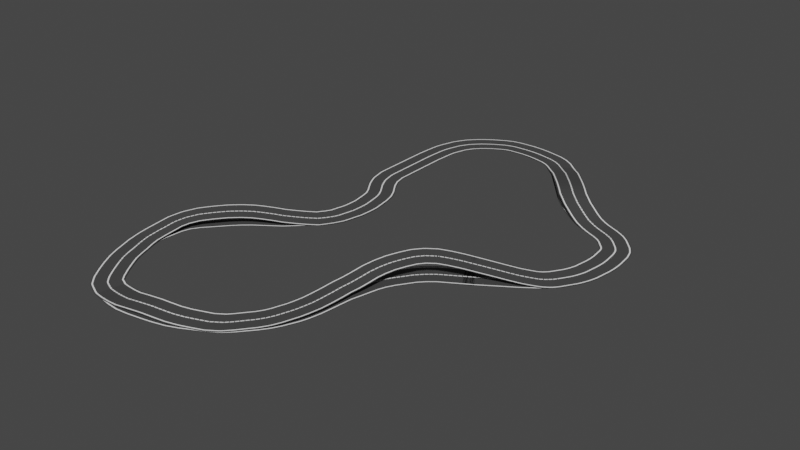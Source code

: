 # Source: RoadExample2.blend  (saved by Blender 3.5.10; exported with 4.5.12 LTS)
import bpy
from mathutils import Matrix  # noqa: F401  (used for matrix-valued properties, if any)

bpy.ops.wm.read_factory_settings(use_empty=True)
scene = bpy.context.scene
scene.name = 'Scene'

# ---- collections
col_collection = bpy.data.collections.new('Collection'); scene.collection.children.link(col_collection)

# ---- materials (node trees are filled in below, after node groups)
mat_roadgray = bpy.data.materials.new('RoadGray')
mat_roadgray.use_transparent_shadow = False
mat_road_white = bpy.data.materials.new('Road White')
mat_road_white.use_transparent_shadow = False

# ---- material node trees
mat_roadgray.use_nodes = True; mat_roadgray.node_tree.nodes.clear()
_N = mat_roadgray.node_tree.nodes; _L = mat_roadgray.node_tree.links
n0 = _N.new('ShaderNodeBsdfPrincipled'); n0.name = 'Principled BSDF'; n0.location = (10, 300)
n0.distribution = 'GGX'
n0.subsurface_method = 'RANDOM_WALK_SKIN'
n0.inputs[0].default_value = (0.06285, 0.06285, 0.06285, 1.0)
n0.inputs[3].default_value = 1.45
n0.inputs[27].default_value = (0.0, 0.0, 0.0, 1.0)
n0.inputs[28].default_value = 1.0
n1 = _N.new('ShaderNodeOutputMaterial'); n1.name = 'Material Output'; n1.location = (300, 300)
_L.new(n0.outputs[0], n1.inputs[0])
n1.is_active_output = True
mat_road_white.use_nodes = True; mat_road_white.node_tree.nodes.clear()
_N = mat_road_white.node_tree.nodes; _L = mat_road_white.node_tree.links
n0 = _N.new('ShaderNodeBsdfPrincipled'); n0.name = 'Principled BSDF'; n0.location = (10, 300)
n0.distribution = 'GGX'
n0.subsurface_method = 'RANDOM_WALK_SKIN'
n0.inputs[0].default_value = (1.0, 1.0, 1.0, 1.0)
n0.inputs[3].default_value = 1.45
n0.inputs[27].default_value = (0.0, 0.0, 0.0, 1.0)
n0.inputs[28].default_value = 1.0
n1 = _N.new('ShaderNodeOutputMaterial'); n1.name = 'Material Output'; n1.location = (300, 300)
_L.new(n0.outputs[0], n1.inputs[0])
n1.is_active_output = True

# ---- world
world_world = bpy.data.worlds.new('World'); scene.world = world_world
world_world.use_nodes = True; world_world.node_tree.nodes.clear()
_N = world_world.node_tree.nodes; _L = world_world.node_tree.links
n0 = _N.new('ShaderNodeOutputWorld'); n0.name = 'World Output'; n0.location = (300, 300)
n1 = _N.new('ShaderNodeBackground'); n1.name = 'Background'; n1.location = (10, 300)
n1.inputs[0].default_value = (0.05088, 0.05088, 0.05088, 1.0)
_L.new(n1.outputs[0], n0.inputs[0])
n0.is_active_output = True
world_world.color = (0.05088, 0.05088, 0.05088)
world_world.use_sun_shadow = False
world_world.sun_shadow_jitter_overblur = 0.0

# ---- meshes
me_vert = bpy.data.meshes.new('Vert')
me_vert.from_pydata([(0.0, 0.0, 0.0), (0.0, 8.461, 0.0), (0.2031, 11.91, 0.0), (1.32, 15.26, 0.0), (3.554, 17.53, 0.0), (6.769, 19.39, 0.0), (10.84, 19.6, 0.0), (15.47, 18.69, 0.008367), (18.84, 15.6, 0.6425), (21.72, 12.09, 1.502), (24.66, 8.445, 1.502), (28.95, 5.076, 0.4697), (33.51, 3.041, 0.0), (35.82, 0.4443, 0.0), (36.17, -3.416, 0.0), (35.47, -7.626, 0.0), (33.16, -11.28, 0.08254), (30.56, -13.17, 0.6407), (26.21, -15.98, 2.013), (21.16, -19.0, 2.921), (17.96, -23.63, 2.078), (16.69, -28.76, 0.717), (16.02, -34.58, 0.0), (14.42, -38.28, 0.0), (11.22, -41.99, 0.0), (5.997, -44.68, 0.6968), (-0.4877, -45.86, 0.6968), (-6.214, -44.85, 0.0), (-9.667, -39.46, 0.0), (-11.52, -34.32, 0.1109), (-11.01, -28.51, 0.8835), (-6.046, -22.87, 1.381), (-1.667, -19.75, 0.6207), (2.544, -15.63, 3.957e-06), (3.639, -10.74, 0.0), (2.881, -6.026, 0.0), (0.5229, -2.489, 0.0), (0.0, 4.231, 0.0), (0.0, 6.346, 0.0), (0.1015, 10.19, 0.0), (0.7615, 13.59, 0.0), (2.437, 16.4, 0.0), (5.161, 18.46, 0.0), (8.804, 19.5, 0.0), (13.16, 19.15, 0.0), (17.16, 17.15, 0.2285), (20.28, 13.85, 1.113), (23.19, 10.27, 1.67), (26.8, 6.76, 1.027), (31.23, 4.059, 0.09876), (34.66, 1.743, 0.0), (36.0, -1.486, 0.0), (35.82, -5.521, 0.0), (34.31, -9.451, 0.0), (31.86, -12.22, 0.3083), (28.38, -14.57, 1.311), (23.68, -17.49, 2.656), (19.56, -21.31, 2.677), (17.32, -26.2, 1.398), (16.36, -31.67, 0.1678), (15.22, -36.43, 0.0), (12.82, -40.13, 0.0), (8.608, -43.33, 0.1609), (2.755, -45.27, 1.087), (-3.351, -45.35, 0.1697), (-7.941, -42.15, 0.0), (-10.59, -36.89, 0.0001349), (-11.27, -31.42, 0.4662), (-8.53, -25.69, 1.381), (-3.856, -21.31, 1.058), (0.4387, -17.69, 0.1894), (3.091, -13.18, 0.0), (3.26, -8.384, 0.0), (1.702, -4.258, 0.0), (0.2614, -1.245, 0.0), (0.0, 2.115, 0.0), (0.0, 7.403, 0.0), (0.1523, 11.05, 0.0), (1.041, 14.43, 0.0), (2.995, 16.96, 0.0), (5.965, 18.93, 0.0), (9.822, 19.55, 0.0), (14.31, 18.92, 0.0), (18.0, 16.37, 0.4201), (21.0, 12.97, 1.326), (23.93, 9.357, 1.625), (27.88, 5.918, 0.7441), (32.37, 3.55, 0.01016), (35.24, 1.093, 0.0), (36.09, -2.451, 0.0), (35.65, -6.574, 0.0), (33.74, -10.36, 0.01249), (31.21, -12.7, 0.4634), (27.3, -15.28, 1.667), (22.42, -18.24, 2.85), (18.76, -22.47, 2.41), (17.01, -27.48, 1.048), (16.19, -33.12, 0.02642), (14.82, -37.35, 0.0), (12.02, -41.06, 0.0), (7.302, -44.01, 0.4145), (1.133, -45.57, 0.9714), (-4.783, -45.1, 0.01691), (-8.804, -40.81, 0.0), (-11.06, -35.61, 0.033), (-11.14, -29.96, 0.679), (-7.288, -24.28, 1.462), (-2.762, -20.53, 0.8443), (1.491, -16.66, 0.05197), (3.365, -11.96, 0.0), (3.07, -7.205, 0.0), (1.112, -3.373, 0.0), (0.3922, -1.867, 0.0), (0.0, 3.173, 0.0), (0.0, 5.288, 0.0), (0.05077, 9.324, 0.0), (0.4823, 12.75, 0.0), (1.878, 15.83, 0.0), (4.357, 18.0, 0.0), (7.786, 19.45, 0.0), (12.0, 19.38, 0.0), (16.31, 17.92, 0.08534), (19.56, 14.73, 0.8794), (22.45, 11.18, 1.625), (25.73, 7.603, 1.29), (30.09, 4.567, 0.2596), (34.09, 2.392, 0.0), (35.91, -0.5207, 0.0), (36.0, -4.468, 0.0), (34.89, -8.539, 0.0), (32.51, -11.75, 0.1798), (29.47, -13.87, 0.9623), (24.95, -16.73, 2.368), (20.36, -20.15, 2.856), (17.64, -24.91, 1.748), (16.52, -30.22, 0.4071), (15.62, -35.5, 0.0), (13.62, -39.21, 0.0), (9.913, -42.66, 0.01278), (4.376, -44.98, 0.9714), (-1.919, -45.61, 0.4211), (-7.078, -43.5, 0.0), (-10.13, -38.18, 0.0), (-11.39, -32.87, 0.2688), (-9.772, -27.1, 1.171), (-4.951, -22.09, 1.243), (-0.614, -18.72, 0.3873), (2.818, -14.41, 0.0), (3.449, -9.563, 0.0), (2.291, -5.142, 0.0), (0.1307, -0.6223, 0.0), (0.0, 1.058, 0.0)], [(76, 1), (77, 2), (78, 3), (79, 4), (80, 5), (81, 6), (82, 7), (83, 8), (84, 9), (85, 10), (86, 11), (87, 12), (88, 13), (89, 14), (90, 15), (91, 16), (92, 17), (93, 18), (94, 19), (95, 20), (96, 21), (97, 22), (98, 23), (99, 24), (100, 25), (101, 26), (102, 27), (103, 28), (104, 29), (105, 30), (106, 31), (107, 32), (108, 33), (109, 34), (110, 35), (111, 36), (112, 36), (113, 37), (114, 38), (115, 39), (116, 40), (117, 41), (118, 42), (119, 43), (120, 44), (121, 45), (122, 46), (123, 47), (124, 48), (125, 49), (126, 50), (127, 51), (128, 52), (129, 53), (130, 54), (131, 55), (132, 56), (133, 57), (134, 58), (135, 59), (136, 60), (137, 61), (138, 62), (139, 63), (140, 64), (141, 65), (142, 66), (143, 67), (144, 68), (145, 69), (146, 70), (147, 71), (148, 72), (149, 73), (150, 74), (151, 75), (38, 76), (39, 77), (40, 78), (41, 79), (42, 80), (43, 81), (44, 82), (45, 83), (46, 84), (47, 85), (48, 86), (49, 87), (50, 88), (51, 89), (52, 90), (53, 91), (54, 92), (55, 93), (56, 94), (57, 95), (58, 96), (59, 97), (60, 98), (61, 99), (62, 100), (63, 101), (64, 102), (65, 103), (66, 104), (67, 105), (68, 106), (69, 107), (70, 108), (71, 109), (72, 110), (73, 111), (74, 112), (75, 113), (37, 114), (1, 115), (2, 116), (3, 117), (4, 118), (5, 119), (6, 120), (7, 121), (8, 122), (9, 123), (10, 124), (11, 125), (12, 126), (13, 127), (14, 128), (15, 129), (16, 130), (17, 131), (18, 132), (19, 133), (20, 134), (21, 135), (22, 136), (23, 137), (24, 138), (25, 139), (26, 140), (27, 141), (28, 142), (29, 143), (30, 144), (31, 145), (32, 146), (33, 147), (34, 148), (35, 149), (0, 150), (0, 151)], [])
me_vert.update()
me_plane_003 = bpy.data.meshes.new('Plane.003')
me_plane_003.from_pydata([(-0.1, -4.0, 0.0), (0.1, -4.0, 0.0), (-0.1, 4.0, 0.0), (0.1, 4.0, 0.0)], [], [(0, 1, 3, 2)])
_uv = me_plane_003.uv_layers.new(name='UVMap')
_uv.uv.foreach_set('vector', [0.0, 0.0, 1.0, 0.0, 1.0, 1.0, 0.0, 1.0])
me_plane_003.materials.append(mat_roadgray)
me_plane_003.update()
me_plane_004 = bpy.data.meshes.new('Plane.004')
me_plane_004.from_pydata([(-0.48, -0.18, 0.002), (0.48, -0.18, 0.002), (-0.48, 0.18, 0.002), (0.48, 0.18, 0.002)], [], [(0, 1, 3, 2)])
_uv = me_plane_004.uv_layers.new(name='UVMap')
_uv.uv.foreach_set('vector', [0.0, 0.0, 1.0, 0.0, 1.0, 1.0, 0.0, 1.0])
me_plane_004.materials.append(mat_road_white)
me_plane_004.update()
me_plane_005 = bpy.data.meshes.new('Plane.005')
me_plane_005.from_pydata([(-0.24, -3.68, 0.002), (0.24, -3.68, 0.002), (-0.24, -3.32, 0.002), (0.24, -3.32, 0.002)], [], [(0, 1, 3, 2)])
_uv = me_plane_005.uv_layers.new(name='UVMap')
_uv.uv.foreach_set('vector', [0.0, 0.0, 1.0, 0.0, 1.0, 1.0, 0.0, 1.0])
me_plane_005.materials.append(mat_road_white)
me_plane_005.update()
me_plane_006 = bpy.data.meshes.new('Plane.006')
me_plane_006.from_pydata([(-0.24, 3.32, 0.02), (0.24, 3.32, 0.02), (-0.24, 3.68, 0.02), (0.24, 3.68, 0.02)], [], [(0, 1, 3, 2)])
_uv = me_plane_006.uv_layers.new(name='UVMap')
_uv.uv.foreach_set('vector', [0.0, 0.0, 1.0, 0.0, 1.0, 1.0, 0.0, 1.0])
me_plane_006.materials.append(mat_road_white)
me_plane_006.update()
me_plane_007 = bpy.data.meshes.new('Plane.007')
me_plane_007.from_pydata([(-0.1, -4.0, 0.0), (0.1, -4.0, 0.0), (-0.1, 4.0, 0.0), (0.1, 4.0, 0.0)], [], [(0, 1, 3, 2)])
_uv = me_plane_007.uv_layers.new(name='UVMap')
_uv.uv.foreach_set('vector', [0.0, 0.0, 1.0, 0.0, 1.0, 1.0, 0.0, 1.0])
me_plane_007.materials.append(mat_roadgray)
me_plane_007.update()
me_plane_008 = bpy.data.meshes.new('Plane.008')
me_plane_008.from_pydata([(-0.48, -0.18, 0.002), (0.48, -0.18, 0.002), (-0.48, 0.18, 0.002), (0.48, 0.18, 0.002)], [], [(0, 1, 3, 2)])
_uv = me_plane_008.uv_layers.new(name='UVMap')
_uv.uv.foreach_set('vector', [0.0, 0.0, 1.0, 0.0, 1.0, 1.0, 0.0, 1.0])
me_plane_008.materials.append(mat_road_white)
me_plane_008.update()
me_plane_009 = bpy.data.meshes.new('Plane.009')
me_plane_009.from_pydata([(-0.24, -3.68, 0.002), (0.24, -3.68, 0.002), (-0.24, -3.32, 0.002), (0.24, -3.32, 0.002)], [], [(0, 1, 3, 2)])
_uv = me_plane_009.uv_layers.new(name='UVMap')
_uv.uv.foreach_set('vector', [0.0, 0.0, 1.0, 0.0, 1.0, 1.0, 0.0, 1.0])
me_plane_009.materials.append(mat_road_white)
me_plane_009.update()
me_plane_010 = bpy.data.meshes.new('Plane.010')
me_plane_010.from_pydata([(-0.24, 3.32, 0.02), (0.24, 3.32, 0.02), (-0.24, 3.68, 0.02), (0.24, 3.68, 0.02)], [], [(0, 1, 3, 2)])
_uv = me_plane_010.uv_layers.new(name='UVMap')
_uv.uv.foreach_set('vector', [0.0, 0.0, 1.0, 0.0, 1.0, 1.0, 0.0, 1.0])
me_plane_010.materials.append(mat_road_white)
me_plane_010.update()

# ---- curves / text
cu_roadvert_001 = bpy.data.curves.new('RoadVert.001', 'CURVE')
cu_roadvert_001.dimensions = '3D'
_sp = cu_roadvert_001.splines.new('POLY'); _sp.points.add(151)
_sp.points.foreach_set('co', [26.21, -15.98, 1.766, 0.0, 24.95, -16.73, 2.061, 0.0, 23.68, -17.49, 2.299, 0.0, 22.42, -18.24, 2.459, 0.0, 21.28, -19.19, 2.518, 0.0, 20.36, -20.15, 2.463, 0.0, 19.56, -21.31, 2.315, 0.0, 18.76, -22.47, 2.092, 0.0, 18.11, -23.67, 1.814, 0.0, 17.64, -24.91, 1.541, 0.0, 17.32, -26.2, 1.247, 0.0, 17.01, -27.48, 0.9983, 0.0, 16.69, -28.76, 0.8219, 0.0, 16.52, -30.22, 0.6927, 0.0, 16.36, -31.67, 0.6105, 0.0, 16.19, -33.12, 0.5615, 0.0, 15.89, -34.59, 0.5367, 0.0, 15.62, -35.5, 0.4997, 0.0, 15.22, -36.43, 0.4425, 0.0, 14.82, -37.35, 0.3768, 0.0, 14.31, -38.26, 0.3143, 0.0, 13.62, -39.21, 0.2646, 0.0, 12.82, -40.13, 0.2437, 0.0, 12.02, -41.06, 0.2138, 0.0, 11.16, -41.89, 0.1728, 0.0, 9.787, -42.73, 0.1242, 0.0, 8.608, -43.33, 0.2163, 0.0, 7.302, -44.01, 0.3525, 0.0, 5.951, -44.57, 0.4985, 0.0, 4.376, -44.98, 0.6535, 0.0, 2.994, -45.25, 0.7259, 0.0, 1.133, -45.57, 0.683, 0.0, -0.459, -45.73, 0.5349, 0.0, -1.919, -45.61, 0.3676, 0.0, -3.351, -45.35, 0.1691, 0.0, -4.611, -45.06, 0.01691, 0.0, -6.109, -44.4, 0.0, 0.0, -7.02, -43.44, 0.0, 0.0, -7.941, -42.15, 0.0, 0.0, -8.804, -40.81, 0.0, 0.0, -9.589, -39.42, 0.02681, 0.0, -10.13, -38.18, 0.0, 0.0, -10.59, -36.89, 0.0001349, 0.0, -11.06, -35.61, 0.033, 0.0, -11.37, -34.31, 0.1109, 0.0, -11.39, -32.87, 0.2688, 0.0, -11.27, -31.42, 0.4662, 0.0, -11.14, -29.96, 0.6777, 0.0, -10.7, -28.53, 0.8453, 0.0, -9.772, -27.1, 1.048, 0.0, -8.53, -25.69, 1.162, 0.0, -7.288, -24.28, 1.199, 0.0, -6.115, -23.08, 1.154, 0.0, -4.951, -22.09, 1.09, 0.0, -3.856, -21.31, 0.9773, 0.0, -2.762, -20.53, 0.8216, 0.0, -1.667, -19.75, 0.6207, 0.0, -0.614, -18.72, 0.3873, 0.0, 0.4387, -17.69, 0.1894, 0.0, 1.491, -16.66, 0.05197, 0.0, 2.263, -15.48, 0.01337, 0.0, 2.818, -14.41, 0.0, 0.0, 3.091, -13.18, 0.0, 0.0, 3.365, -11.96, 0.0, 0.0, 3.431, -10.74, 0.0, 0.0, 3.449, -9.563, 0.0, 0.0, 3.26, -8.384, 0.0, 0.0, 3.07, -7.205, 0.0, 0.0, 2.788, -6.142, 0.0, 0.0, 2.291, -5.142, 0.0, 0.0, 1.702, -4.258, 0.0, 0.0, 1.112, -3.373, 0.0, 0.0, 0.6996, -2.537, 0.0, 0.0, 0.3922, -1.867, 0.0, 0.0, 0.2614, -1.245, 0.0, 0.0, 0.1307, -0.6223, 0.0, 0.0, 0.0, 0.0, 0.0, 0.0, 0.0, 1.058, 0.0, 0.0, 0.0, 2.115, 0.0, 0.0, 0.0, 3.173, 0.0, 0.0, 0.0, 4.231, 0.0, 0.0, 0.0, 5.288, 0.0, 0.0, 0.0, 6.346, 0.0, 0.0, 0.0, 7.403, 0.0, 0.0, 0.0, 8.461, 0.0, 0.0, 0.05077, 9.324, 0.0, 0.0, 0.1015, 10.19, 0.0, 0.0, 0.1523, 11.05, 0.0, 0.0, 0.2588, 11.91, 0.0, 0.0, 0.4823, 12.75, 0.0, 0.0, 0.7615, 13.59, 0.0, 0.0, 1.041, 14.43, 0.0, 0.0, 1.476, 15.16, 0.0, 0.0, 1.878, 15.83, 0.0, 0.0, 2.437, 16.4, 0.0, 0.0, 2.995, 16.96, 0.0, 0.0, 3.618, 17.47, 0.0, 0.0, 4.357, 18.0, 0.0, 0.0, 5.161, 18.46, 0.0, 0.0, 5.965, 18.93, 0.0, 0.0, 6.817, 19.26, 0.0, 0.0, 7.786, 19.45, 0.0, 0.0, 8.804, 19.5, 0.0, 0.0, 9.822, 19.55, 0.0, 0.0, 10.81, 19.51, 0.0, 0.0, 12.0, 19.38, 0.0, 0.0, 13.16, 19.15, -0.003023, 0.0, 14.31, 18.92, -0.02279, 0.0, 15.36, 18.51, -0.05091, 0.0, 16.31, 17.92, -0.02781, 0.0, 17.16, 17.15, 0.04584, 0.0, 18.0, 16.37, 0.159, 0.0, 18.84, 15.6, 0.2985, 0.0, 19.56, 14.73, 0.4526, 0.0, 20.28, 13.85, 0.6084, 0.0, 21.0, 12.97, 0.7532, 0.0, 21.72, 12.09, 0.8741, 0.0, 22.45, 11.18, 0.9602, 0.0, 23.19, 10.27, 0.9921, 0.0, 23.93, 9.357, 0.9602, 0.0, 24.83, 8.461, 0.8779, 0.0, 25.73, 7.603, 0.7283, 0.0, 26.8, 6.76, 0.5509, 0.0, 27.88, 5.918, 0.3641, 0.0, 28.99, 5.14, 0.1891, 0.0, 30.09, 4.567, 0.06353, 0.0, 31.23, 4.059, -0.02178, 0.0, 32.37, 3.55, -0.04908, 0.0, 33.4, 2.976, -0.01859, 0.0, 34.09, 2.392, -0.002545, 0.0, 34.66, 1.743, 0.0, 0.0, 35.24, 1.093, 0.0, 0.0, 35.65, 0.4282, 0.0, 0.0, 35.91, -0.5207, 0.0, 0.0, 36.0, -1.486, 0.0, 0.0, 36.09, -2.451, 0.0, 0.0, 36.09, -3.448, 0.0, 0.0, 36.0, -4.468, 0.0, 0.0, 35.82, -5.521, 0.0, 0.0, 35.65, -6.574, 0.0, 0.0, 35.31, -7.608, 0.0, 0.0, 34.89, -8.539, 0.0, 0.0, 34.31, -9.451, 0.0, 0.0, 33.74, -10.36, 0.01249, 0.0, 33.08, -11.17, 0.08254, 0.0, 32.51, -11.75, 0.1792, 0.0, 31.86, -12.22, 0.301, 0.0, 31.21, -12.7, 0.4426, 0.0, 30.56, -13.17, 0.6002, 0.0, 29.47, -13.87, 0.8797, 0.0, 28.38, -14.57, 1.177, 0.0, 27.3, -15.28, 1.477, 0.0])
_sp.order_v = 0
_sp.resolution_v = 0
_sp.use_cyclic_u = True
_sp.use_endpoint_u = True
_sp.use_smooth = False
cu_roadvert_001.fill_mode = 'FULL'
cu_roadvert_002 = bpy.data.curves.new('RoadVert.002', 'CURVE')
cu_roadvert_002.dimensions = '3D'
_sp = cu_roadvert_002.splines.new('POLY'); _sp.points.add(151)
_sp.points.foreach_set('co', [26.21, -15.98, 0.0, 0.0, 24.95, -16.73, 0.0, 0.0, 23.68, -17.49, 0.0, 0.0, 22.42, -18.24, 0.0, 0.0, 21.28, -19.19, 0.0, 0.0, 20.36, -20.15, 0.0, 0.0, 19.56, -21.31, 0.0, 0.0, 18.76, -22.47, 0.0, 0.0, 18.11, -23.67, 0.0, 0.0, 17.64, -24.91, 0.0, 0.0, 17.32, -26.2, 0.0, 0.0, 17.01, -27.48, 0.0, 0.0, 16.69, -28.76, 0.0, 0.0, 16.52, -30.22, 0.0, 0.0, 16.36, -31.67, 0.0, 0.0, 16.19, -33.12, 0.0, 0.0, 15.89, -34.59, 0.0, 0.0, 15.62, -35.5, 0.0, 0.0, 15.22, -36.43, 0.0, 0.0, 14.82, -37.35, 0.0, 0.0, 14.31, -38.26, 0.0, 0.0, 13.62, -39.21, 0.0, 0.0, 12.82, -40.13, 0.0, 0.0, 12.02, -41.06, 0.0, 0.0, 11.16, -41.89, 0.0, 0.0, 9.787, -42.73, 0.0, 0.0, 8.608, -43.33, 0.0, 0.0, 7.302, -44.01, 0.0, 0.0, 5.951, -44.57, 0.0, 0.0, 4.376, -44.98, 0.0, 0.0, 2.994, -45.25, 0.0, 0.0, 1.133, -45.57, 0.0, 0.0, -0.459, -45.73, 0.0, 0.0, -1.919, -45.61, 0.0, 0.0, -3.351, -45.35, 0.0, 0.0, -4.611, -45.06, 0.0, 0.0, -6.109, -44.4, 0.0, 0.0, -7.02, -43.44, 0.0, 0.0, -7.941, -42.15, 0.0, 0.0, -8.804, -40.81, 0.0, 0.0, -9.589, -39.42, 0.0, 0.0, -10.13, -38.18, 0.0, 0.0, -10.59, -36.89, 0.0, 0.0, -11.06, -35.61, 0.0, 0.0, -11.37, -34.31, 0.0, 0.0, -11.39, -32.87, 0.0, 0.0, -11.27, -31.42, 0.0, 0.0, -11.14, -29.96, 0.0, 0.0, -10.7, -28.53, 0.0, 0.0, -9.772, -27.1, 0.0, 0.0, -8.53, -25.69, 0.0, 0.0, -7.288, -24.28, 0.0, 0.0, -6.115, -23.08, 0.0, 0.0, -4.951, -22.09, 0.0, 0.0, -3.856, -21.31, 0.0, 0.0, -2.762, -20.53, 0.0, 0.0, -1.667, -19.75, 0.0, 0.0, -0.614, -18.72, 0.0, 0.0, 0.4387, -17.69, 0.0, 0.0, 1.491, -16.66, 0.0, 0.0, 2.263, -15.48, 0.0, 0.0, 2.818, -14.41, 0.0, 0.0, 3.091, -13.18, 0.0, 0.0, 3.365, -11.96, 0.0, 0.0, 3.431, -10.74, 0.0, 0.0, 3.449, -9.563, 0.0, 0.0, 3.26, -8.384, 0.0, 0.0, 3.07, -7.205, 0.0, 0.0, 2.788, -6.142, 0.0, 0.0, 2.291, -5.142, 0.0, 0.0, 1.702, -4.258, 0.0, 0.0, 1.112, -3.373, 0.0, 0.0, 0.6996, -2.537, 0.0, 0.0, 0.3922, -1.867, 0.0, 0.0, 0.2614, -1.245, 0.0, 0.0, 0.1307, -0.6223, 0.0, 0.0, 0.0, 0.0, 0.0, 0.0, 0.0, 1.058, 0.0, 0.0, 0.0, 2.115, 0.0, 0.0, 0.0, 3.173, 0.0, 0.0, 0.0, 4.231, 0.0, 0.0, 0.0, 5.288, 0.0, 0.0, 0.0, 6.346, 0.0, 0.0, 0.0, 7.403, 0.0, 0.0, 0.0, 8.461, 0.0, 0.0, 0.05077, 9.324, 0.0, 0.0, 0.1015, 10.19, 0.0, 0.0, 0.1523, 11.05, 0.0, 0.0, 0.2588, 11.91, 0.0, 0.0, 0.4823, 12.75, 0.0, 0.0, 0.7615, 13.59, 0.0, 0.0, 1.041, 14.43, 0.0, 0.0, 1.476, 15.16, 0.0, 0.0, 1.878, 15.83, 0.0, 0.0, 2.437, 16.4, 0.0, 0.0, 2.995, 16.96, 0.0, 0.0, 3.618, 17.47, 0.0, 0.0, 4.357, 18.0, 0.0, 0.0, 5.161, 18.46, 0.0, 0.0, 5.965, 18.93, 0.0, 0.0, 6.817, 19.26, 0.0, 0.0, 7.786, 19.45, 0.0, 0.0, 8.804, 19.5, 0.0, 0.0, 9.822, 19.55, 0.0, 0.0, 10.81, 19.51, 0.0, 0.0, 12.0, 19.38, 0.0, 0.0, 13.16, 19.15, 0.0, 0.0, 14.31, 18.92, 0.0, 0.0, 15.36, 18.51, 0.0, 0.0, 16.31, 17.92, 0.0, 0.0, 17.16, 17.15, 0.0, 0.0, 18.0, 16.37, 0.0, 0.0, 18.84, 15.6, 0.0, 0.0, 19.56, 14.73, 0.0, 0.0, 20.28, 13.85, 0.0, 0.0, 21.0, 12.97, 0.0, 0.0, 21.72, 12.09, 0.0, 0.0, 22.45, 11.18, 0.0, 0.0, 23.19, 10.27, 0.0, 0.0, 23.93, 9.357, 0.0, 0.0, 24.83, 8.461, 0.0, 0.0, 25.73, 7.603, 0.0, 0.0, 26.8, 6.76, 0.0, 0.0, 27.88, 5.918, 0.0, 0.0, 28.99, 5.14, 0.0, 0.0, 30.09, 4.567, 0.0, 0.0, 31.23, 4.059, 0.0, 0.0, 32.37, 3.55, 0.0, 0.0, 33.4, 2.976, 0.0, 0.0, 34.09, 2.392, 0.0, 0.0, 34.66, 1.743, 0.0, 0.0, 35.24, 1.093, 0.0, 0.0, 35.65, 0.4282, 0.0, 0.0, 35.91, -0.5207, 0.0, 0.0, 36.0, -1.486, 0.0, 0.0, 36.09, -2.451, 0.0, 0.0, 36.09, -3.448, 0.0, 0.0, 36.0, -4.468, 0.0, 0.0, 35.82, -5.521, 0.0, 0.0, 35.65, -6.574, 0.0, 0.0, 35.31, -7.608, 0.0, 0.0, 34.89, -8.539, 0.0, 0.0, 34.31, -9.451, 0.0, 0.0, 33.74, -10.36, 0.0, 0.0, 33.08, -11.17, 0.0, 0.0, 32.51, -11.75, 0.0, 0.0, 31.86, -12.22, 0.0, 0.0, 31.21, -12.7, 0.0, 0.0, 30.56, -13.17, 0.0, 0.0, 29.47, -13.87, 0.0, 0.0, 28.38, -14.57, 0.0, 0.0, 27.3, -15.28, 0.0, 0.0])
_sp.order_v = 0
_sp.resolution_v = 0
_sp.use_cyclic_u = True
_sp.use_endpoint_u = True
_sp.use_smooth = False
cu_roadvert_002.fill_mode = 'FULL'

# ---- objects
ob_roadvert = bpy.data.objects.new('RoadVert', me_vert)
ob_roadhillscurve = bpy.data.objects.new('RoadHillsCurve', cu_roadvert_001)
ob_roadhillsplane = bpy.data.objects.new('RoadHillsPlane', me_plane_003)
ob_roadhillslinemiddle = bpy.data.objects.new('RoadHillsLineMiddle', me_plane_004)
ob_roadhillslineright = bpy.data.objects.new('RoadHillsLineRight', me_plane_005)
ob_roadhillslineleft = bpy.data.objects.new('RoadHillsLineLeft', me_plane_006)
ob_roadhills = bpy.data.objects.new('RoadHills', None)
ob_roadflatplane = bpy.data.objects.new('RoadFlatPlane', me_plane_007)
ob_roadflatlinemiddle = bpy.data.objects.new('RoadFlatLineMiddle', me_plane_008)
ob_roadflatlineright = bpy.data.objects.new('RoadFlatLineRight', me_plane_009)
ob_roadflatlineleft = bpy.data.objects.new('RoadFlatLineLeft', me_plane_010)
ob_roadflat = bpy.data.objects.new('RoadFlat', None)
ob_roadflatcurve = bpy.data.objects.new('RoadFlatCurve', cu_roadvert_002)

# ---- transforms, parenting, visibility, modifiers, constraints
ob_roadvert.location = (0.0, 0.0, 0.0)
ob_roadhillscurve.location = (0.0, 0.0, 0.0)
ob_roadhillscurve.scale = (2.0, 2.0, 2.0)
ob_roadhillsplane.parent = ob_roadhills
ob_roadhillsplane.location = (0.0, 0.0, 0.0)
_m = ob_roadhillsplane.modifiers.new('Array', 'ARRAY')
_m.count = 1826
_m = ob_roadhillsplane.modifiers.new('Curve', 'CURVE')
_m.object = ob_roadhillscurve
ob_roadhillslinemiddle.parent = ob_roadhills
ob_roadhillslinemiddle.location = (0.0, 0.0, 0.01)
_m = ob_roadhillslinemiddle.modifiers.new('Array', 'ARRAY')
_m.count = 320
_m.use_constant_offset = True
_m.constant_offset_displace = (0.1775, 0.0, 0.0)
_m = ob_roadhillslinemiddle.modifiers.new('Curve', 'CURVE')
_m.object = ob_roadhillscurve
_m = ob_roadhillslinemiddle.modifiers.new('Shrinkwrap', 'SHRINKWRAP')
_m.target = ob_roadhillsplane
_m.offset = 0.01
ob_roadhillslineright.parent = ob_roadhills
ob_roadhillslineright.location = (0.0, 0.0, 0.01)
_m = ob_roadhillslineright.modifiers.new('Array', 'ARRAY')
_m.fit_type = 'FIT_CURVE'
_m.count = 384
_m.curve = ob_roadhillscurve
_m.use_constant_offset = True
_m.constant_offset_displace = (0.0, 0.0, 0.0)
_m = ob_roadhillslineright.modifiers.new('Curve', 'CURVE')
_m.object = ob_roadhillscurve
_m = ob_roadhillslineright.modifiers.new('Shrinkwrap', 'SHRINKWRAP')
_m.target = ob_roadhillsplane
_m.offset = 0.01
ob_roadhillslineleft.parent = ob_roadhills
ob_roadhillslineleft.location = (0.0, 0.0, 0.01)
_m = ob_roadhillslineleft.modifiers.new('Array', 'ARRAY')
_m.fit_type = 'FIT_CURVE'
_m.count = 768
_m.curve = ob_roadhillscurve
_m.constant_offset_displace = (0.0, 0.0, 0.0)
_m = ob_roadhillslineleft.modifiers.new('Curve', 'CURVE')
_m.object = ob_roadhillscurve
_m = ob_roadhillslineleft.modifiers.new('Shrinkwrap', 'SHRINKWRAP')
_m.target = ob_roadhillsplane
_m.offset = 0.01
ob_roadhills.location = (0.0, 0.0, 0.0)
ob_roadhills.empty_display_size = 2.0
ob_roadflatplane.parent = ob_roadflat
ob_roadflatplane.location = (0.0, 0.0, 0.0)
_m = ob_roadflatplane.modifiers.new('Array', 'ARRAY')
_m.count = 1826
_m = ob_roadflatplane.modifiers.new('Curve', 'CURVE')
_m.object = ob_roadflatcurve
ob_roadflatlinemiddle.parent = ob_roadflat
ob_roadflatlinemiddle.location = (0.0, 0.0, 0.01)
_m = ob_roadflatlinemiddle.modifiers.new('Array', 'ARRAY')
_m.count = 318
_m.use_constant_offset = True
_m.constant_offset_displace = (0.18, 0.0, 0.0)
_m = ob_roadflatlinemiddle.modifiers.new('Curve', 'CURVE')
_m.object = ob_roadflatcurve
_m = ob_roadflatlinemiddle.modifiers.new('Shrinkwrap', 'SHRINKWRAP')
_m.target = ob_roadflatplane
_m.offset = 0.01
ob_roadflatlineright.parent = ob_roadflat
ob_roadflatlineright.location = (0.0, 0.0, 0.01)
_m = ob_roadflatlineright.modifiers.new('Array', 'ARRAY')
_m.fit_type = 'FIT_CURVE'
_m.count = 384
_m.curve = ob_roadflatcurve
_m.use_constant_offset = True
_m.constant_offset_displace = (0.0, 0.0, 0.0)
_m = ob_roadflatlineright.modifiers.new('Curve', 'CURVE')
_m.object = ob_roadflatcurve
_m = ob_roadflatlineright.modifiers.new('Shrinkwrap', 'SHRINKWRAP')
_m.target = ob_roadflatplane
_m.offset = 0.01
ob_roadflatlineleft.parent = ob_roadflat
ob_roadflatlineleft.location = (0.0, 0.0, 0.01)
_m = ob_roadflatlineleft.modifiers.new('Array', 'ARRAY')
_m.fit_type = 'FIT_CURVE'
_m.count = 768
_m.curve = ob_roadflatcurve
_m.constant_offset_displace = (0.0, 0.0, 0.0)
_m = ob_roadflatlineleft.modifiers.new('Curve', 'CURVE')
_m.object = ob_roadflatcurve
_m = ob_roadflatlineleft.modifiers.new('Shrinkwrap', 'SHRINKWRAP')
_m.target = ob_roadflatplane
_m.offset = 0.01
ob_roadflat.location = (0.0, 0.0, 0.0)
ob_roadflat.empty_display_size = 2.0
ob_roadflatcurve.location = (0.0, 0.0, 0.0)
ob_roadflatcurve.scale = (2.0, 2.0, 2.0)

# ---- collection membership
col_collection.objects.link(ob_roadvert)
col_collection.objects.link(ob_roadhillscurve)
col_collection.objects.link(ob_roadhillsplane)
col_collection.objects.link(ob_roadhillslinemiddle)
col_collection.objects.link(ob_roadhillslineright)
col_collection.objects.link(ob_roadhillslineleft)
col_collection.objects.link(ob_roadhills)
col_collection.objects.link(ob_roadflatplane)
col_collection.objects.link(ob_roadflatlinemiddle)
col_collection.objects.link(ob_roadflatlineright)
col_collection.objects.link(ob_roadflatlineleft)
col_collection.objects.link(ob_roadflat)
col_collection.objects.link(ob_roadflatcurve)

# ---- scene / render settings (as saved in the file)
scene.frame_start = 1; scene.frame_end = 250; scene.frame_set(202)
scene.render.engine = 'BLENDER_EEVEE_NEXT'
scene.cycles.sampling_pattern = 'TABULATED_SOBOL'
scene.view_settings.view_transform = 'Filmic'
bpy.context.view_layer.update()

# ---- added for rendering (the .blend has no active camera and no usable light): camera, sun
cam_auto = bpy.data.cameras.new('AutoCamera')
cam_auto.lens = 50.0
cam_auto.sensor_width = 36.0
cam_auto.clip_end = 2806.85
ob_auto_camera = bpy.data.objects.new('AutoCamera', cam_auto)
scene.collection.objects.link(ob_auto_camera)
ob_auto_camera.location = (184.635, -218.098, 130.415)
ob_auto_camera.rotation_euler = (1.09748, -7.21219e-08, 0.694738)
scene.camera = ob_auto_camera
light_auto_sun = bpy.data.lights.new('AutoSun', 'SUN')
light_auto_sun.energy = 3.0
light_auto_sun.angle = 0.0523599
ob_auto_sun = bpy.data.objects.new('AutoSun', light_auto_sun)
scene.collection.objects.link(ob_auto_sun)
ob_auto_sun.rotation_euler = (0.872665, 0.174533, 0.523599)
bpy.context.view_layer.update()
